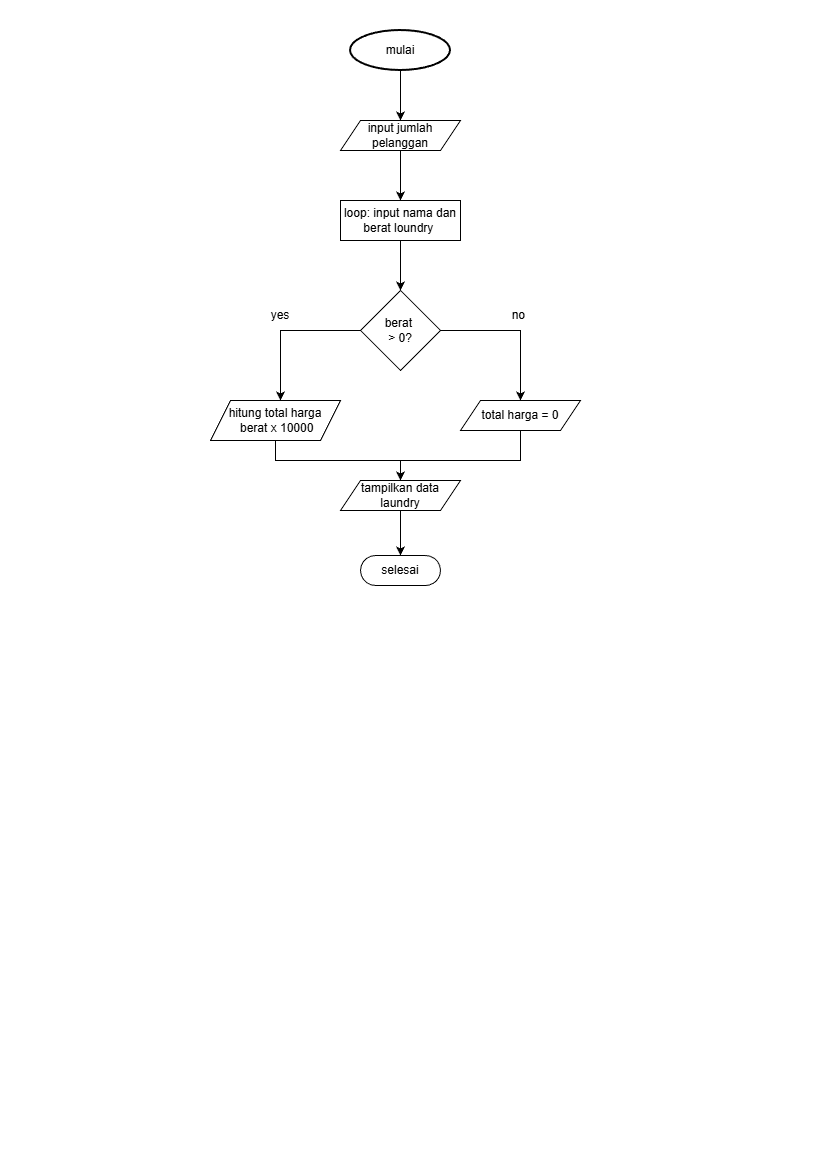

The diagram above was exported from draw.io. Its source (the exported page's mxGraphModel, read from the mxfile embedded in the PNG):
<mxGraphModel dx="928" dy="571" grid="1" gridSize="10" guides="1" tooltips="1" connect="1" arrows="1" fold="1" page="1" pageScale="1" pageWidth="827" pageHeight="1169" math="0" shadow="0">
  <root>
    <mxCell id="0" />
    <mxCell id="1" parent="0" />
    <mxCell id="BRX0JYGHs_kj6zSvuS4_-13" edge="1" parent="1" source="BRX0JYGHs_kj6zSvuS4_-1" style="edgeStyle=orthogonalEdgeStyle;rounded=0;orthogonalLoop=1;jettySize=auto;html=1;entryX=0.5;entryY=0;entryDx=0;entryDy=0;" target="BRX0JYGHs_kj6zSvuS4_-2">
      <mxGeometry relative="1" as="geometry" />
    </mxCell>
    <mxCell id="BRX0JYGHs_kj6zSvuS4_-1" parent="1" style="strokeWidth=2;html=1;shape=mxgraph.flowchart.start_1;whiteSpace=wrap;" value="mulai" vertex="1">
      <mxGeometry height="40" width="100" x="350" y="30" as="geometry" />
    </mxCell>
    <mxCell id="BRX0JYGHs_kj6zSvuS4_-14" edge="1" parent="1" source="BRX0JYGHs_kj6zSvuS4_-2" style="edgeStyle=orthogonalEdgeStyle;rounded=0;orthogonalLoop=1;jettySize=auto;html=1;entryX=0.5;entryY=0;entryDx=0;entryDy=0;" target="BRX0JYGHs_kj6zSvuS4_-3">
      <mxGeometry relative="1" as="geometry" />
    </mxCell>
    <mxCell id="BRX0JYGHs_kj6zSvuS4_-2" parent="1" style="shape=parallelogram;perimeter=parallelogramPerimeter;whiteSpace=wrap;html=1;fixedSize=1;" value="input jumlah pelanggan" vertex="1">
      <mxGeometry height="30" width="120" x="340" y="120" as="geometry" />
    </mxCell>
    <mxCell id="BRX0JYGHs_kj6zSvuS4_-15" edge="1" parent="1" source="BRX0JYGHs_kj6zSvuS4_-3" style="edgeStyle=orthogonalEdgeStyle;rounded=0;orthogonalLoop=1;jettySize=auto;html=1;exitX=0.5;exitY=1;exitDx=0;exitDy=0;entryX=0.5;entryY=0;entryDx=0;entryDy=0;" target="BRX0JYGHs_kj6zSvuS4_-4">
      <mxGeometry relative="1" as="geometry" />
    </mxCell>
    <mxCell id="BRX0JYGHs_kj6zSvuS4_-3" parent="1" style="rounded=0;whiteSpace=wrap;html=1;" value="loop: input nama dan berat loundry&amp;nbsp;" vertex="1">
      <mxGeometry height="40" width="120" x="340" y="200" as="geometry" />
    </mxCell>
    <mxCell id="BRX0JYGHs_kj6zSvuS4_-16" edge="1" parent="1" source="BRX0JYGHs_kj6zSvuS4_-4" style="edgeStyle=orthogonalEdgeStyle;rounded=0;orthogonalLoop=1;jettySize=auto;html=1;exitX=1;exitY=0.5;exitDx=0;exitDy=0;" target="BRX0JYGHs_kj6zSvuS4_-6">
      <mxGeometry relative="1" as="geometry" />
    </mxCell>
    <mxCell id="BRX0JYGHs_kj6zSvuS4_-4" parent="1" style="rhombus;whiteSpace=wrap;html=1;" value="berat&amp;nbsp;&lt;div&gt;&amp;gt; 0?&lt;/div&gt;" vertex="1">
      <mxGeometry height="80" width="80" x="360" y="290" as="geometry" />
    </mxCell>
    <mxCell id="BRX0JYGHs_kj6zSvuS4_-18" edge="1" parent="1" source="BRX0JYGHs_kj6zSvuS4_-5" style="edgeStyle=orthogonalEdgeStyle;rounded=0;orthogonalLoop=1;jettySize=auto;html=1;exitX=0.5;exitY=1;exitDx=0;exitDy=0;" target="BRX0JYGHs_kj6zSvuS4_-7">
      <mxGeometry relative="1" as="geometry" />
    </mxCell>
    <mxCell id="BRX0JYGHs_kj6zSvuS4_-5" parent="1" style="shape=parallelogram;perimeter=parallelogramPerimeter;whiteSpace=wrap;html=1;fixedSize=1;" value="hitung total harga&lt;div&gt;&amp;nbsp;berat x 10000&lt;/div&gt;" vertex="1">
      <mxGeometry height="40" width="130" x="210" y="400" as="geometry" />
    </mxCell>
    <mxCell id="BRX0JYGHs_kj6zSvuS4_-19" edge="1" parent="1" source="BRX0JYGHs_kj6zSvuS4_-6" style="edgeStyle=orthogonalEdgeStyle;rounded=0;orthogonalLoop=1;jettySize=auto;html=1;exitX=0.5;exitY=1;exitDx=0;exitDy=0;">
      <mxGeometry relative="1" as="geometry">
        <mxPoint x="400" y="490" as="targetPoint" />
      </mxGeometry>
    </mxCell>
    <mxCell id="BRX0JYGHs_kj6zSvuS4_-6" parent="1" style="shape=parallelogram;perimeter=parallelogramPerimeter;whiteSpace=wrap;html=1;fixedSize=1;" value="total harga = 0" vertex="1">
      <mxGeometry height="30" width="120" x="460" y="400" as="geometry" />
    </mxCell>
    <mxCell id="BRX0JYGHs_kj6zSvuS4_-7" parent="1" style="shape=parallelogram;perimeter=parallelogramPerimeter;whiteSpace=wrap;html=1;fixedSize=1;" value="tampilkan data&lt;div&gt;laundry&lt;/div&gt;" vertex="1">
      <mxGeometry height="30" width="120" x="340" y="480" as="geometry" />
    </mxCell>
    <mxCell id="BRX0JYGHs_kj6zSvuS4_-9" parent="1" style="html=1;dashed=0;whiteSpace=wrap;shape=mxgraph.dfd.start" value="selesai" vertex="1">
      <mxGeometry height="30" width="80" x="360" y="555" as="geometry" />
    </mxCell>
    <mxCell id="BRX0JYGHs_kj6zSvuS4_-17" edge="1" parent="1" source="BRX0JYGHs_kj6zSvuS4_-4" style="edgeStyle=orthogonalEdgeStyle;rounded=0;orthogonalLoop=1;jettySize=auto;html=1;">
      <mxGeometry relative="1" as="geometry">
        <mxPoint x="280" y="400" as="targetPoint" />
      </mxGeometry>
    </mxCell>
    <mxCell id="BRX0JYGHs_kj6zSvuS4_-20" edge="1" parent="1" source="BRX0JYGHs_kj6zSvuS4_-7" style="edgeStyle=orthogonalEdgeStyle;rounded=0;orthogonalLoop=1;jettySize=auto;html=1;exitX=0.5;exitY=1;exitDx=0;exitDy=0;entryX=0.5;entryY=0.5;entryDx=0;entryDy=-15;entryPerimeter=0;" target="BRX0JYGHs_kj6zSvuS4_-9">
      <mxGeometry relative="1" as="geometry" />
    </mxCell>
    <mxCell id="BRX0JYGHs_kj6zSvuS4_-21" parent="1" style="text;html=1;whiteSpace=wrap;strokeColor=none;fillColor=none;align=center;verticalAlign=middle;rounded=0;" value="yes" vertex="1">
      <mxGeometry height="30" width="60" x="250" y="300" as="geometry" />
    </mxCell>
    <mxCell id="BRX0JYGHs_kj6zSvuS4_-22" parent="1" style="text;html=1;whiteSpace=wrap;strokeColor=none;fillColor=none;align=center;verticalAlign=middle;rounded=0;" value="no&amp;nbsp;" vertex="1">
      <mxGeometry height="30" width="60" x="490" y="300" as="geometry" />
    </mxCell>
  </root>
</mxGraphModel>